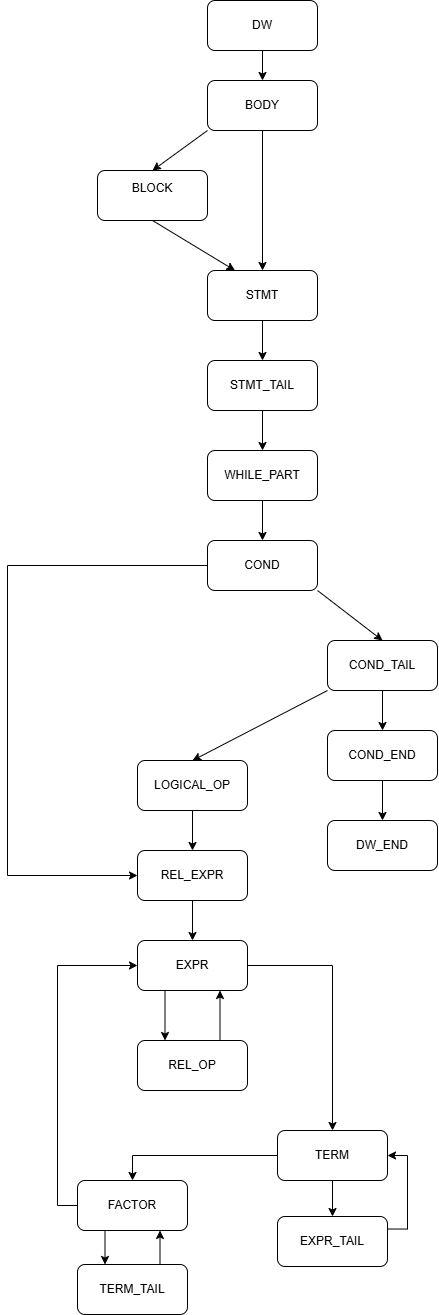

The diagram above was exported from draw.io. Its source (the exported page's mxGraphModel, read from the mxfile embedded in the PNG):
<mxGraphModel dx="1219" dy="727" grid="1" gridSize="10" guides="1" tooltips="1" connect="1" arrows="1" fold="1" page="1" pageScale="1" pageWidth="827" pageHeight="1169" math="0" shadow="0">
  <root>
    <mxCell id="0" />
    <mxCell id="1" parent="0" />
    <mxCell id="EmFk0QCY9RwSBi6K3gr4-1" edge="1" parent="1" source="EmFk0QCY9RwSBi6K3gr4-2" style="edgeStyle=orthogonalEdgeStyle;rounded=0;orthogonalLoop=1;jettySize=auto;html=1;" target="EmFk0QCY9RwSBi6K3gr4-5" value="">
      <mxGeometry relative="1" as="geometry" />
    </mxCell>
    <mxCell id="EmFk0QCY9RwSBi6K3gr4-2" parent="1" style="rounded=1;whiteSpace=wrap;html=1;" value="DW" vertex="1">
      <mxGeometry height="50" width="110" x="230" y="40" as="geometry" />
    </mxCell>
    <mxCell id="EmFk0QCY9RwSBi6K3gr4-3" edge="1" parent="1" source="EmFk0QCY9RwSBi6K3gr4-5" style="rounded=0;orthogonalLoop=1;jettySize=auto;html=1;exitX=0;exitY=1;exitDx=0;exitDy=0;entryX=0.5;entryY=0;entryDx=0;entryDy=0;" target="EmFk0QCY9RwSBi6K3gr4-7">
      <mxGeometry relative="1" as="geometry" />
    </mxCell>
    <mxCell id="EmFk0QCY9RwSBi6K3gr4-4" edge="1" parent="1" source="EmFk0QCY9RwSBi6K3gr4-5" style="edgeStyle=orthogonalEdgeStyle;rounded=0;orthogonalLoop=1;jettySize=auto;html=1;exitX=0.5;exitY=1;exitDx=0;exitDy=0;entryX=0.5;entryY=0;entryDx=0;entryDy=0;" target="EmFk0QCY9RwSBi6K3gr4-9">
      <mxGeometry relative="1" as="geometry" />
    </mxCell>
    <mxCell id="EmFk0QCY9RwSBi6K3gr4-5" parent="1" style="rounded=1;whiteSpace=wrap;html=1;" value="BODY" vertex="1">
      <mxGeometry height="50" width="110" x="230" y="120" as="geometry" />
    </mxCell>
    <mxCell id="EmFk0QCY9RwSBi6K3gr4-6" edge="1" parent="1" source="EmFk0QCY9RwSBi6K3gr4-7" style="rounded=0;orthogonalLoop=1;jettySize=auto;html=1;exitX=0.5;exitY=1;exitDx=0;exitDy=0;entryX=0.25;entryY=0;entryDx=0;entryDy=0;" target="EmFk0QCY9RwSBi6K3gr4-9">
      <mxGeometry relative="1" as="geometry" />
    </mxCell>
    <mxCell id="EmFk0QCY9RwSBi6K3gr4-7" parent="1" style="rounded=1;whiteSpace=wrap;html=1;" value="BLOCK&lt;div&gt;&lt;br&gt;&lt;/div&gt;" vertex="1">
      <mxGeometry height="50" width="110" x="120" y="210" as="geometry" />
    </mxCell>
    <mxCell id="EmFk0QCY9RwSBi6K3gr4-8" edge="1" parent="1" source="EmFk0QCY9RwSBi6K3gr4-9" style="edgeStyle=orthogonalEdgeStyle;rounded=0;orthogonalLoop=1;jettySize=auto;html=1;" target="EmFk0QCY9RwSBi6K3gr4-11" value="">
      <mxGeometry relative="1" as="geometry" />
    </mxCell>
    <mxCell id="EmFk0QCY9RwSBi6K3gr4-9" parent="1" style="rounded=1;whiteSpace=wrap;html=1;" value="STMT" vertex="1">
      <mxGeometry height="50" width="110" x="230" y="310" as="geometry" />
    </mxCell>
    <mxCell id="EmFk0QCY9RwSBi6K3gr4-10" edge="1" parent="1" source="EmFk0QCY9RwSBi6K3gr4-11" style="edgeStyle=orthogonalEdgeStyle;rounded=0;orthogonalLoop=1;jettySize=auto;html=1;" target="EmFk0QCY9RwSBi6K3gr4-13" value="">
      <mxGeometry relative="1" as="geometry" />
    </mxCell>
    <mxCell id="EmFk0QCY9RwSBi6K3gr4-11" parent="1" style="rounded=1;whiteSpace=wrap;html=1;" value="STMT_TAIL" vertex="1">
      <mxGeometry height="50" width="110" x="230" y="400" as="geometry" />
    </mxCell>
    <mxCell id="EmFk0QCY9RwSBi6K3gr4-12" edge="1" parent="1" source="EmFk0QCY9RwSBi6K3gr4-13" style="edgeStyle=orthogonalEdgeStyle;rounded=0;orthogonalLoop=1;jettySize=auto;html=1;" target="EmFk0QCY9RwSBi6K3gr4-16" value="">
      <mxGeometry relative="1" as="geometry" />
    </mxCell>
    <mxCell id="EmFk0QCY9RwSBi6K3gr4-13" parent="1" style="rounded=1;whiteSpace=wrap;html=1;" value="WHILE_PART" vertex="1">
      <mxGeometry height="50" width="110" x="230" y="490" as="geometry" />
    </mxCell>
    <mxCell id="EmFk0QCY9RwSBi6K3gr4-14" edge="1" parent="1" source="EmFk0QCY9RwSBi6K3gr4-16" style="rounded=0;orthogonalLoop=1;jettySize=auto;html=1;exitX=1;exitY=1;exitDx=0;exitDy=0;entryX=0.5;entryY=0;entryDx=0;entryDy=0;" target="EmFk0QCY9RwSBi6K3gr4-19">
      <mxGeometry relative="1" as="geometry" />
    </mxCell>
    <mxCell id="EmFk0QCY9RwSBi6K3gr4-15" edge="1" parent="1" source="EmFk0QCY9RwSBi6K3gr4-16" style="edgeStyle=orthogonalEdgeStyle;rounded=0;orthogonalLoop=1;jettySize=auto;html=1;exitX=0;exitY=0.5;exitDx=0;exitDy=0;entryX=0;entryY=0.5;entryDx=0;entryDy=0;" target="EmFk0QCY9RwSBi6K3gr4-26">
      <mxGeometry relative="1" as="geometry">
        <Array as="points">
          <mxPoint x="30" y="605" />
          <mxPoint x="30" y="915" />
        </Array>
      </mxGeometry>
    </mxCell>
    <mxCell id="EmFk0QCY9RwSBi6K3gr4-16" parent="1" style="rounded=1;whiteSpace=wrap;html=1;" value="COND" vertex="1">
      <mxGeometry height="50" width="110" x="230" y="580" as="geometry" />
    </mxCell>
    <mxCell id="EmFk0QCY9RwSBi6K3gr4-17" edge="1" parent="1" source="EmFk0QCY9RwSBi6K3gr4-19" style="edgeStyle=orthogonalEdgeStyle;rounded=0;orthogonalLoop=1;jettySize=auto;html=1;" target="EmFk0QCY9RwSBi6K3gr4-21" value="">
      <mxGeometry relative="1" as="geometry" />
    </mxCell>
    <mxCell id="EmFk0QCY9RwSBi6K3gr4-18" edge="1" parent="1" source="EmFk0QCY9RwSBi6K3gr4-19" style="rounded=0;orthogonalLoop=1;jettySize=auto;html=1;exitX=0;exitY=1;exitDx=0;exitDy=0;entryX=0.5;entryY=0;entryDx=0;entryDy=0;" target="EmFk0QCY9RwSBi6K3gr4-24">
      <mxGeometry relative="1" as="geometry" />
    </mxCell>
    <mxCell id="EmFk0QCY9RwSBi6K3gr4-19" parent="1" style="rounded=1;whiteSpace=wrap;html=1;" value="COND_TAIL" vertex="1">
      <mxGeometry height="50" width="110" x="350" y="680" as="geometry" />
    </mxCell>
    <mxCell id="EmFk0QCY9RwSBi6K3gr4-20" edge="1" parent="1" source="EmFk0QCY9RwSBi6K3gr4-21" style="edgeStyle=orthogonalEdgeStyle;rounded=0;orthogonalLoop=1;jettySize=auto;html=1;" target="EmFk0QCY9RwSBi6K3gr4-22" value="">
      <mxGeometry relative="1" as="geometry" />
    </mxCell>
    <mxCell id="EmFk0QCY9RwSBi6K3gr4-21" parent="1" style="rounded=1;whiteSpace=wrap;html=1;" value="COND_END" vertex="1">
      <mxGeometry height="50" width="110" x="350" y="770" as="geometry" />
    </mxCell>
    <mxCell id="EmFk0QCY9RwSBi6K3gr4-22" parent="1" style="rounded=1;whiteSpace=wrap;html=1;" value="DW_END" vertex="1">
      <mxGeometry height="50" width="110" x="350" y="860" as="geometry" />
    </mxCell>
    <mxCell id="EmFk0QCY9RwSBi6K3gr4-23" edge="1" parent="1" source="EmFk0QCY9RwSBi6K3gr4-24" style="edgeStyle=orthogonalEdgeStyle;rounded=0;orthogonalLoop=1;jettySize=auto;html=1;" target="EmFk0QCY9RwSBi6K3gr4-26" value="">
      <mxGeometry relative="1" as="geometry" />
    </mxCell>
    <mxCell id="EmFk0QCY9RwSBi6K3gr4-24" parent="1" style="rounded=1;whiteSpace=wrap;html=1;" value="LOGICAL_OP" vertex="1">
      <mxGeometry height="50" width="110" x="160" y="800" as="geometry" />
    </mxCell>
    <mxCell id="EmFk0QCY9RwSBi6K3gr4-25" edge="1" parent="1" source="EmFk0QCY9RwSBi6K3gr4-26" style="edgeStyle=orthogonalEdgeStyle;rounded=0;orthogonalLoop=1;jettySize=auto;html=1;" target="EmFk0QCY9RwSBi6K3gr4-29" value="">
      <mxGeometry relative="1" as="geometry" />
    </mxCell>
    <mxCell id="EmFk0QCY9RwSBi6K3gr4-26" parent="1" style="rounded=1;whiteSpace=wrap;html=1;" value="REL_EXPR" vertex="1">
      <mxGeometry height="50" width="110" x="160" y="890" as="geometry" />
    </mxCell>
    <mxCell id="EmFk0QCY9RwSBi6K3gr4-27" edge="1" parent="1" source="EmFk0QCY9RwSBi6K3gr4-29" style="edgeStyle=orthogonalEdgeStyle;rounded=0;orthogonalLoop=1;jettySize=auto;html=1;exitX=0.25;exitY=1;exitDx=0;exitDy=0;entryX=0.25;entryY=0;entryDx=0;entryDy=0;" target="EmFk0QCY9RwSBi6K3gr4-31">
      <mxGeometry relative="1" as="geometry" />
    </mxCell>
    <mxCell id="EmFk0QCY9RwSBi6K3gr4-28" edge="1" parent="1" source="EmFk0QCY9RwSBi6K3gr4-29" style="edgeStyle=orthogonalEdgeStyle;rounded=0;orthogonalLoop=1;jettySize=auto;html=1;exitX=1;exitY=0.5;exitDx=0;exitDy=0;entryX=0.5;entryY=0;entryDx=0;entryDy=0;" target="EmFk0QCY9RwSBi6K3gr4-34">
      <mxGeometry relative="1" as="geometry" />
    </mxCell>
    <mxCell id="EmFk0QCY9RwSBi6K3gr4-29" parent="1" style="rounded=1;whiteSpace=wrap;html=1;" value="EXPR" vertex="1">
      <mxGeometry height="50" width="110" x="160" y="980" as="geometry" />
    </mxCell>
    <mxCell id="EmFk0QCY9RwSBi6K3gr4-30" edge="1" parent="1" source="EmFk0QCY9RwSBi6K3gr4-31" style="edgeStyle=orthogonalEdgeStyle;rounded=0;orthogonalLoop=1;jettySize=auto;html=1;exitX=0.75;exitY=0;exitDx=0;exitDy=0;entryX=0.75;entryY=1;entryDx=0;entryDy=0;" target="EmFk0QCY9RwSBi6K3gr4-29">
      <mxGeometry relative="1" as="geometry" />
    </mxCell>
    <mxCell id="EmFk0QCY9RwSBi6K3gr4-31" parent="1" style="rounded=1;whiteSpace=wrap;html=1;" value="REL_OP" vertex="1">
      <mxGeometry height="50" width="110" x="160" y="1080" as="geometry" />
    </mxCell>
    <mxCell id="EmFk0QCY9RwSBi6K3gr4-32" edge="1" parent="1" source="EmFk0QCY9RwSBi6K3gr4-34" style="edgeStyle=orthogonalEdgeStyle;rounded=0;orthogonalLoop=1;jettySize=auto;html=1;entryX=0.5;entryY=0;entryDx=0;entryDy=0;" target="EmFk0QCY9RwSBi6K3gr4-39">
      <mxGeometry relative="1" as="geometry" />
    </mxCell>
    <mxCell id="EmFk0QCY9RwSBi6K3gr4-33" edge="1" parent="1" source="EmFk0QCY9RwSBi6K3gr4-34" style="edgeStyle=orthogonalEdgeStyle;rounded=0;orthogonalLoop=1;jettySize=auto;html=1;" target="EmFk0QCY9RwSBi6K3gr4-36" value="">
      <mxGeometry relative="1" as="geometry" />
    </mxCell>
    <mxCell id="EmFk0QCY9RwSBi6K3gr4-34" parent="1" style="rounded=1;whiteSpace=wrap;html=1;" value="TERM" vertex="1">
      <mxGeometry height="50" width="110" x="300" y="1170" as="geometry" />
    </mxCell>
    <mxCell id="EmFk0QCY9RwSBi6K3gr4-35" edge="1" parent="1" source="EmFk0QCY9RwSBi6K3gr4-36" style="edgeStyle=orthogonalEdgeStyle;rounded=0;orthogonalLoop=1;jettySize=auto;html=1;exitX=1;exitY=0.25;exitDx=0;exitDy=0;entryX=1;entryY=0.5;entryDx=0;entryDy=0;" target="EmFk0QCY9RwSBi6K3gr4-34">
      <mxGeometry relative="1" as="geometry" />
    </mxCell>
    <mxCell id="EmFk0QCY9RwSBi6K3gr4-36" parent="1" style="rounded=1;whiteSpace=wrap;html=1;" value="EXPR_TAIL" vertex="1">
      <mxGeometry height="50" width="110" x="300" y="1256" as="geometry" />
    </mxCell>
    <mxCell id="EmFk0QCY9RwSBi6K3gr4-37" edge="1" parent="1" source="EmFk0QCY9RwSBi6K3gr4-39" style="edgeStyle=orthogonalEdgeStyle;rounded=0;orthogonalLoop=1;jettySize=auto;html=1;exitX=0.25;exitY=1;exitDx=0;exitDy=0;entryX=0.25;entryY=0;entryDx=0;entryDy=0;" target="EmFk0QCY9RwSBi6K3gr4-41">
      <mxGeometry relative="1" as="geometry" />
    </mxCell>
    <mxCell id="EmFk0QCY9RwSBi6K3gr4-38" edge="1" parent="1" source="EmFk0QCY9RwSBi6K3gr4-39" style="edgeStyle=orthogonalEdgeStyle;rounded=0;orthogonalLoop=1;jettySize=auto;html=1;entryX=0;entryY=0.5;entryDx=0;entryDy=0;" target="EmFk0QCY9RwSBi6K3gr4-29">
      <mxGeometry relative="1" as="geometry">
        <Array as="points">
          <mxPoint x="80" y="1245" />
          <mxPoint x="80" y="1005" />
        </Array>
      </mxGeometry>
    </mxCell>
    <mxCell id="EmFk0QCY9RwSBi6K3gr4-39" parent="1" style="rounded=1;whiteSpace=wrap;html=1;" value="FACTOR" vertex="1">
      <mxGeometry height="50" width="110" x="100" y="1220" as="geometry" />
    </mxCell>
    <mxCell id="EmFk0QCY9RwSBi6K3gr4-40" edge="1" parent="1" source="EmFk0QCY9RwSBi6K3gr4-41" style="edgeStyle=orthogonalEdgeStyle;rounded=0;orthogonalLoop=1;jettySize=auto;html=1;exitX=0.75;exitY=0;exitDx=0;exitDy=0;entryX=0.75;entryY=1;entryDx=0;entryDy=0;" target="EmFk0QCY9RwSBi6K3gr4-39">
      <mxGeometry relative="1" as="geometry" />
    </mxCell>
    <mxCell id="EmFk0QCY9RwSBi6K3gr4-41" parent="1" style="rounded=1;whiteSpace=wrap;html=1;" value="TERM_TAIL" vertex="1">
      <mxGeometry height="50" width="110" x="100" y="1304" as="geometry" />
    </mxCell>
  </root>
</mxGraphModel>